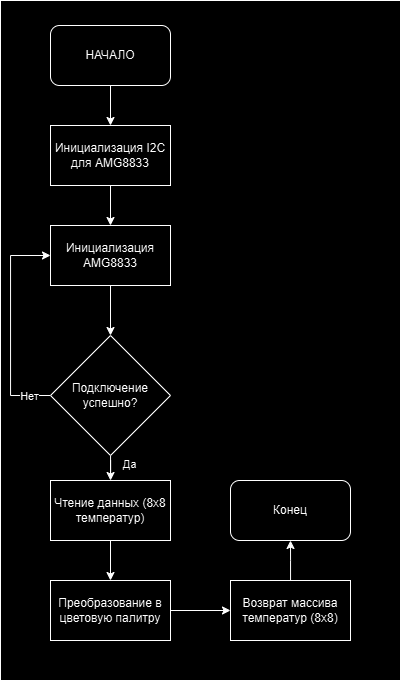

The diagram above was exported from draw.io. Its source (the exported page's mxGraphModel, read from the mxfile embedded in the PNG):
<mxGraphModel dx="-3453" dy="861" grid="1" gridSize="10" guides="1" tooltips="1" connect="1" arrows="1" fold="1" page="1" pageScale="1" pageWidth="827" pageHeight="1169" math="0" shadow="0">
  <root>
    <mxCell id="0" />
    <mxCell id="1" parent="0" />
    <mxCell id="dgGVusEM3EoO9SasVwt4-60" value="" style="rounded=0;whiteSpace=wrap;html=1;" vertex="1" parent="1">
      <mxGeometry x="4962" y="360" width="400" height="680" as="geometry" />
    </mxCell>
    <mxCell id="dgGVusEM3EoO9SasVwt4-61" style="edgeStyle=orthogonalEdgeStyle;rounded=0;orthogonalLoop=1;jettySize=auto;html=1;" edge="1" parent="1" source="dgGVusEM3EoO9SasVwt4-62" target="dgGVusEM3EoO9SasVwt4-64">
      <mxGeometry relative="1" as="geometry" />
    </mxCell>
    <mxCell id="dgGVusEM3EoO9SasVwt4-62" value="НАЧАЛО" style="rounded=1;whiteSpace=wrap;html=1;" vertex="1" parent="1">
      <mxGeometry x="5012" y="385" width="120" height="60" as="geometry" />
    </mxCell>
    <mxCell id="dgGVusEM3EoO9SasVwt4-63" style="edgeStyle=orthogonalEdgeStyle;rounded=0;orthogonalLoop=1;jettySize=auto;html=1;" edge="1" parent="1" source="dgGVusEM3EoO9SasVwt4-64" target="dgGVusEM3EoO9SasVwt4-66">
      <mxGeometry relative="1" as="geometry" />
    </mxCell>
    <mxCell id="dgGVusEM3EoO9SasVwt4-64" value="Инициализация I2C для AMG8833" style="rounded=0;whiteSpace=wrap;html=1;" vertex="1" parent="1">
      <mxGeometry x="5012" y="485" width="120" height="60" as="geometry" />
    </mxCell>
    <mxCell id="dgGVusEM3EoO9SasVwt4-85" style="edgeStyle=orthogonalEdgeStyle;rounded=0;orthogonalLoop=1;jettySize=auto;html=1;" edge="1" parent="1" source="dgGVusEM3EoO9SasVwt4-66" target="dgGVusEM3EoO9SasVwt4-84">
      <mxGeometry relative="1" as="geometry" />
    </mxCell>
    <mxCell id="dgGVusEM3EoO9SasVwt4-66" value="Инициализация AMG8833" style="rounded=0;whiteSpace=wrap;html=1;" vertex="1" parent="1">
      <mxGeometry x="5012" y="585" width="120" height="60" as="geometry" />
    </mxCell>
    <mxCell id="dgGVusEM3EoO9SasVwt4-67" style="edgeStyle=orthogonalEdgeStyle;rounded=0;orthogonalLoop=1;jettySize=auto;html=1;" edge="1" parent="1" source="dgGVusEM3EoO9SasVwt4-68" target="dgGVusEM3EoO9SasVwt4-70">
      <mxGeometry relative="1" as="geometry" />
    </mxCell>
    <mxCell id="dgGVusEM3EoO9SasVwt4-68" value="Чтение данных (8x8 температур)" style="rounded=0;whiteSpace=wrap;html=1;" vertex="1" parent="1">
      <mxGeometry x="5012" y="840" width="120" height="60" as="geometry" />
    </mxCell>
    <mxCell id="dgGVusEM3EoO9SasVwt4-69" style="edgeStyle=orthogonalEdgeStyle;rounded=0;orthogonalLoop=1;jettySize=auto;html=1;" edge="1" parent="1" source="dgGVusEM3EoO9SasVwt4-70" target="dgGVusEM3EoO9SasVwt4-72">
      <mxGeometry relative="1" as="geometry" />
    </mxCell>
    <mxCell id="dgGVusEM3EoO9SasVwt4-70" value="Преобразование в цветовую палитру" style="rounded=0;whiteSpace=wrap;html=1;" vertex="1" parent="1">
      <mxGeometry x="5012" y="940" width="120" height="60" as="geometry" />
    </mxCell>
    <mxCell id="dgGVusEM3EoO9SasVwt4-71" style="edgeStyle=orthogonalEdgeStyle;rounded=0;orthogonalLoop=1;jettySize=auto;html=1;" edge="1" parent="1" source="dgGVusEM3EoO9SasVwt4-72">
      <mxGeometry relative="1" as="geometry">
        <mxPoint x="5252" y="900" as="targetPoint" />
      </mxGeometry>
    </mxCell>
    <mxCell id="dgGVusEM3EoO9SasVwt4-72" value="Возврат массива температур (8x8)" style="rounded=0;whiteSpace=wrap;html=1;" vertex="1" parent="1">
      <mxGeometry x="5192" y="940" width="120" height="60" as="geometry" />
    </mxCell>
    <mxCell id="dgGVusEM3EoO9SasVwt4-86" style="edgeStyle=orthogonalEdgeStyle;rounded=0;orthogonalLoop=1;jettySize=auto;html=1;entryX=0;entryY=0.5;entryDx=0;entryDy=0;" edge="1" parent="1" source="dgGVusEM3EoO9SasVwt4-84" target="dgGVusEM3EoO9SasVwt4-66">
      <mxGeometry relative="1" as="geometry">
        <Array as="points">
          <mxPoint x="4972" y="755" />
          <mxPoint x="4972" y="615" />
        </Array>
      </mxGeometry>
    </mxCell>
    <mxCell id="dgGVusEM3EoO9SasVwt4-87" value="Нет" style="edgeLabel;html=1;align=center;verticalAlign=middle;resizable=0;points=[];" vertex="1" connectable="0" parent="dgGVusEM3EoO9SasVwt4-86">
      <mxGeometry x="-0.8121" relative="1" as="geometry">
        <mxPoint as="offset" />
      </mxGeometry>
    </mxCell>
    <mxCell id="dgGVusEM3EoO9SasVwt4-88" style="edgeStyle=orthogonalEdgeStyle;rounded=0;orthogonalLoop=1;jettySize=auto;html=1;" edge="1" parent="1" source="dgGVusEM3EoO9SasVwt4-84" target="dgGVusEM3EoO9SasVwt4-68">
      <mxGeometry relative="1" as="geometry" />
    </mxCell>
    <mxCell id="dgGVusEM3EoO9SasVwt4-89" value="Да" style="edgeLabel;html=1;align=center;verticalAlign=middle;resizable=0;points=[];" vertex="1" connectable="0" parent="dgGVusEM3EoO9SasVwt4-88">
      <mxGeometry x="0.4303" relative="1" as="geometry">
        <mxPoint x="18" as="offset" />
      </mxGeometry>
    </mxCell>
    <mxCell id="dgGVusEM3EoO9SasVwt4-84" value="Подключение&lt;div&gt;успешно?&lt;/div&gt;" style="rhombus;whiteSpace=wrap;html=1;" vertex="1" parent="1">
      <mxGeometry x="5012" y="695" width="120" height="120" as="geometry" />
    </mxCell>
    <mxCell id="dgGVusEM3EoO9SasVwt4-90" value="Конец" style="rounded=1;whiteSpace=wrap;html=1;" vertex="1" parent="1">
      <mxGeometry x="5192" y="840" width="120" height="60" as="geometry" />
    </mxCell>
  </root>
</mxGraphModel>